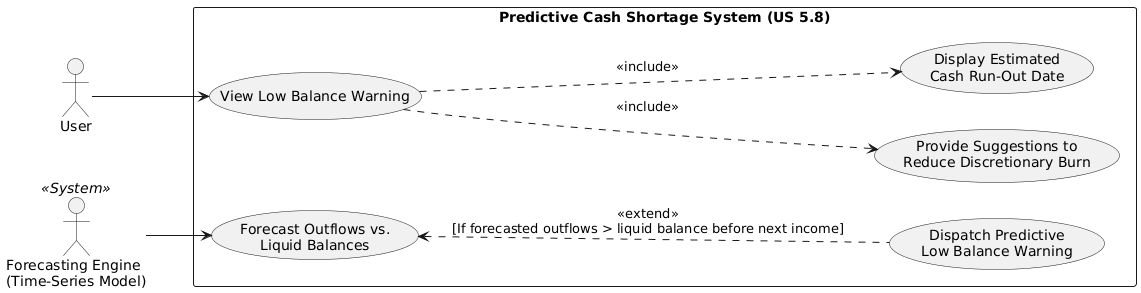

The diagram above was rendered by PlantUML. Its source (embedded in the PNG):
@startuml
left to right direction
skinparam packageStyle rectangle

actor "User" as User
actor "Forecasting Engine\n(Time-Series Model)" as Engine <<System>>

rectangle "Predictive Cash Shortage System (US 5.8)" {
  ' --- Flow 1: Automated AI Forecasting (AC 1) ---
  usecase "Forecast Outflows vs.\nLiquid Balances" as UC_Forecast
  usecase "Dispatch Predictive\nLow Balance Warning" as UC_Warn
  
  ' --- Flow 2: User Interaction & Resolution (AC 2) ---
  usecase "View Low Balance Warning" as UC_View
  usecase "Display Estimated\nCash Run-Out Date" as UC_RunOut
  usecase "Provide Suggestions to\nReduce Discretionary Burn" as UC_Suggest
}

' AC 1: System Forecasting Flow
Engine --> UC_Forecast
UC_Forecast <.. UC_Warn : <<extend>>\n[If forecasted outflows > liquid balance before next income]

' AC 2: User Actionable Advice Flow
User --> UC_View
UC_View ..> UC_RunOut : <<include>>
UC_View ..> UC_Suggest : <<include>>
@enduml